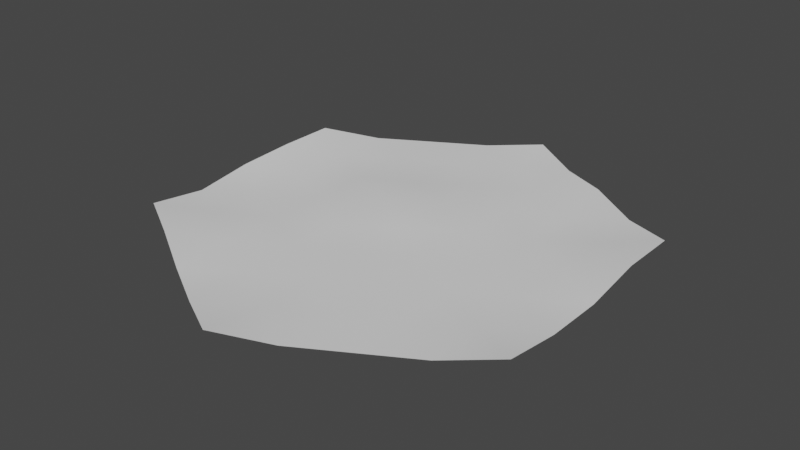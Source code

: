 # Source: Ocean.blend  (saved by Blender 3.4.6; exported with 4.5.12 LTS)
import bpy
from mathutils import Matrix  # noqa: F401  (used for matrix-valued properties, if any)

bpy.ops.wm.read_factory_settings(use_empty=True)
scene = bpy.context.scene
scene.name = 'Scene'

# ---- collections
col_collection = bpy.data.collections.new('Collection'); scene.collection.children.link(col_collection)

# ---- world
world_world = bpy.data.worlds.new('World'); scene.world = world_world
world_world.use_nodes = True; world_world.node_tree.nodes.clear()
_N = world_world.node_tree.nodes; _L = world_world.node_tree.links
n0 = _N.new('ShaderNodeOutputWorld'); n0.name = 'World Output'; n0.location = (300, 300)
n1 = _N.new('ShaderNodeBackground'); n1.name = 'Background'; n1.location = (10, 300)
n1.inputs[0].default_value = (0.05088, 0.05088, 0.05088, 1.0)
_L.new(n1.outputs[0], n0.inputs[0])
n0.is_active_output = True
world_world.color = (0.05088, 0.05088, 0.05088)
world_world.use_sun_shadow = False
world_world.sun_shadow_jitter_overblur = 0.0

# ---- meshes
me_circle = bpy.data.meshes.new('Circle')
me_circle.from_pydata([(-1.309e-05, 0.8986, 0.03027), (-0.7789, 0.4489, 0.04008), (-0.7789, -0.4504, 0.03027), (-1.301e-05, -0.9001, 0.03027), (0.7788, -0.4504, 0.03027), (0.7788, 0.4489, 0.04008), (-1.307e-05, -0.0007793, 0.01038), (0.7788, -0.0007794, 0.0005738), (-0.3894, -0.6753, 0.0005737), (-0.3894, 0.6737, 0.01038), (0.3894, 0.6737, 0.03027), (0.3894, -0.6753, 0.0005737), (-0.7789, -0.0007794, 0.03027), (-1.308e-05, 0.4489, 0.01038), (0.3894, 0.2241, 0.0005738), (0.3894, -0.2256, 0.0005738), (-1.304e-05, -0.4504, 0.0005737), (-0.3894, -0.2256, 0.01038), (-0.3894, 0.2241, 0.01038), (0.7788, -0.2256, 0.0005738), (-0.5841, -0.5629, 0.03027), (-0.1947, 0.7861, 0.01038), (0.5841, 0.5613, 0.01038), (0.1947, -0.7877, 0.0005737), (-0.7789, 0.2241, 0.04008), (-1.307e-05, 0.2241, 0.03027), (0.5841, 0.3365, 0.01038), (0.1947, -0.1132, 0.01038), (-1.302e-05, -0.6753, 0.0005737), (-0.1947, -0.1132, 0.0005738), (-0.5841, 0.3365, 0.01038), (0.7788, 0.2241, 0.04008), (-0.1947, -0.7877, 0.0005737), (-0.5841, 0.5613, 0.01038), (0.1947, 0.7861, 0.01038), (0.5841, -0.5629, 0.0005737), (-0.7789, -0.2256, 0.0005738), (-1.308e-05, 0.6737, 0.01038), (0.1947, 0.1116, 0.01038), (0.5841, -0.338, 0.0005737), (-1.305e-05, -0.2256, 0.0005738), (-0.5841, -0.338, 0.01038), (-0.1947, 0.1116, 0.04008), (-0.1947, 0.5613, 0.01038), (-0.3894, 0.4489, 0.01038), (-0.1947, 0.3365, 0.0005739), (-0.3894, -0.4504, 0.01038), (-0.1947, -0.5629, 0.0005737), (-0.1947, -0.338, 0.01038), (0.5841, -0.1132, 0.0005738), (0.5841, 0.1116, 0.01038), (0.3894, -0.0007793, 0.0005738), (-0.5841, 0.1116, 0.0005738), (-0.5841, -0.1132, 0.0005738), (-0.3894, -0.0007794, 0.01038), (0.1947, -0.5629, 0.0005737), (0.3894, -0.4504, 0.0005737), (0.1947, -0.338, 0.0005737), (0.3894, 0.4489, 0.0005739), (0.1947, 0.5613, 0.01038), (0.1947, 0.3365, 0.01038)], [], [(0, 37, 34), (4, 39, 35), (2, 41, 36), (5, 26, 31), (3, 28, 32), (1, 30, 33), (9, 43, 21), (9, 44, 43), (18, 42, 45), (8, 46, 20), (8, 47, 46), (16, 40, 48), (7, 49, 19), (7, 50, 49), (14, 38, 51), (12, 52, 24), (12, 53, 52), (17, 29, 54), (11, 55, 23), (11, 56, 55), (15, 27, 57), (10, 58, 22), (10, 59, 58), (13, 25, 60), (60, 38, 14), (60, 25, 38), (25, 6, 38), (58, 60, 14), (58, 59, 60), (59, 13, 60), (22, 26, 5), (22, 58, 26), (58, 14, 26), (57, 40, 16), (57, 27, 40), (27, 6, 40), (55, 57, 16), (55, 56, 57), (56, 15, 57), (23, 28, 3), (23, 55, 28), (55, 16, 28), (54, 42, 18), (54, 29, 42), (29, 6, 42), (52, 54, 18), (52, 53, 54), (53, 17, 54), (24, 30, 1), (24, 52, 30), (52, 18, 30), (51, 27, 15), (51, 38, 27), (38, 6, 27), (49, 51, 15), (49, 50, 51), (50, 14, 51), (19, 39, 4), (19, 49, 39), (49, 15, 39), (48, 29, 17), (48, 40, 29), (40, 6, 29), (46, 48, 17), (46, 47, 48), (47, 16, 48), (20, 41, 2), (20, 46, 41), (46, 17, 41), (45, 25, 13), (45, 42, 25), (42, 6, 25), (43, 45, 13), (43, 44, 45), (44, 18, 45), (21, 37, 0), (21, 43, 37), (43, 13, 37), (33, 44, 9), (33, 30, 44), (30, 18, 44), (32, 47, 8), (32, 28, 47), (28, 16, 47), (31, 50, 7), (31, 26, 50), (26, 14, 50), (36, 53, 12), (36, 41, 53), (41, 17, 53), (35, 56, 11), (35, 39, 56), (39, 15, 56), (34, 59, 10), (34, 37, 59), (37, 13, 59)])
me_circle.polygons.foreach_set('use_smooth', [True] * 96)
_k = set([(0, 21), (0, 34), (1, 24), (1, 33), (2, 20), (2, 36), (3, 23), (3, 32), (4, 19), (4, 35), (5, 22), (5, 31), (7, 19), (7, 31), (8, 20), (8, 32), (9, 21), (9, 33), (10, 22), (10, 34), (11, 23), (11, 35), (12, 24), (12, 36)])
me_circle.attributes.new('sharp_edge', 'BOOLEAN', 'EDGE').data.foreach_set('value', [ (min(e.vertices), max(e.vertices)) in _k for e in me_circle.edges])
_uv = me_circle.uv_layers.new(name='UVMap')
_uv.uv.foreach_set('vector', [0.2115, 0.0892, 0.2115, 0.0892, 0.2115, 0.0892, 0.2115, 0.0892, 0.2115, 0.0892, 0.2115, 0.0892, 0.2115, 0.0892, 0.2115, 0.0892, 0.2115, 0.0892, 0.2115, 0.0892, 0.2115, 0.0892, 0.2115, 0.0892, 0.2115, 0.0892, 0.2115, 0.0892, 0.2115, 0.0892, 0.2115, 0.0892, 0.2115, 0.0892, 0.2115, 0.0892, 0.1574, 0.09482, 0.1574, 0.09482, 0.1574, 0.09482, 0.1574, 0.09482, 0.1574, 0.09482, 0.1574, 0.09482, 0.1574, 0.09482, 0.1574, 0.09482, 0.1574, 0.09482, 0.2115, 0.0892, 0.2115, 0.0892, 0.2115, 0.0892, 0.1574, 0.09482, 0.1574, 0.09482, 0.1574, 0.09482, 0.1574, 0.09482, 0.1574, 0.09482, 0.1574, 0.09482, 0.1574, 0.09482, 0.1574, 0.09482, 0.1574, 0.09482, 0.1574, 0.09482, 0.1574, 0.09482, 0.1574, 0.09482, 0.1574, 0.09482, 0.1574, 0.09482, 0.1574, 0.09482, 0.2115, 0.0892, 0.2115, 0.0892, 0.2115, 0.0892, 0.2115, 0.0892, 0.2115, 0.0892, 0.2115, 0.0892, 0.2799, 0.09017, 0.2799, 0.09017, 0.2799, 0.09017, 0.1574, 0.09482, 0.1574, 0.09482, 0.1574, 0.09482, 0.1574, 0.09482, 0.1574, 0.09482, 0.1574, 0.09482, 0.2799, 0.09017, 0.2799, 0.09017, 0.2799, 0.09017, 0.2115, 0.0892, 0.2115, 0.0892, 0.2115, 0.0892, 0.1574, 0.09482, 0.1574, 0.09482, 0.1574, 0.09482, 0.2115, 0.0892, 0.2115, 0.0892, 0.2115, 0.0892, 0.1574, 0.09482, 0.1574, 0.09482, 0.1574, 0.09482, 0.2115, 0.0892, 0.2115, 0.0892, 0.2115, 0.0892, 0.2115, 0.0892, 0.2115, 0.0892, 0.2115, 0.0892, 0.1574, 0.09482, 0.1574, 0.09482, 0.1574, 0.09482, 0.1574, 0.09482, 0.1574, 0.09482, 0.1574, 0.09482, 0.2115, 0.0892, 0.2115, 0.0892, 0.2115, 0.0892, 0.2115, 0.0892, 0.2115, 0.0892, 0.2115, 0.0892, 0.2115, 0.0892, 0.2115, 0.0892, 0.2115, 0.0892, 0.1574, 0.09482, 0.1574, 0.09482, 0.1574, 0.09482, 0.1574, 0.09482, 0.1574, 0.09482, 0.1574, 0.09482, 0.1574, 0.09482, 0.1574, 0.09482, 0.1574, 0.09482, 0.1574, 0.09482, 0.1574, 0.09482, 0.1574, 0.09482, 0.1574, 0.09482, 0.1574, 0.09482, 0.1574, 0.09482, 0.1574, 0.09482, 0.1574, 0.09482, 0.1574, 0.09482, 0.1574, 0.09482, 0.1574, 0.09482, 0.1574, 0.09482, 0.2115, 0.0892, 0.2115, 0.0892, 0.2115, 0.0892, 0.1574, 0.09482, 0.1574, 0.09482, 0.1574, 0.09482, 0.1574, 0.09482, 0.1574, 0.09482, 0.1574, 0.09482, 0.1574, 0.09482, 0.1574, 0.09482, 0.1574, 0.09482, 0.2115, 0.0892, 0.2115, 0.0892, 0.2115, 0.0892, 0.2115, 0.0892, 0.2115, 0.0892, 0.2115, 0.0892, 0.1574, 0.09482, 0.1574, 0.09482, 0.1574, 0.09482, 0.2115, 0.0892, 0.2115, 0.0892, 0.2115, 0.0892, 0.1574, 0.09482, 0.1574, 0.09482, 0.1574, 0.09482, 0.2115, 0.0892, 0.2115, 0.0892, 0.2115, 0.0892, 0.2115, 0.0892, 0.2115, 0.0892, 0.2115, 0.0892, 0.1574, 0.09482, 0.1574, 0.09482, 0.1574, 0.09482, 0.1574, 0.09482, 0.1574, 0.09482, 0.1574, 0.09482, 0.1574, 0.09482, 0.1574, 0.09482, 0.1574, 0.09482, 0.1574, 0.09482, 0.1574, 0.09482, 0.1574, 0.09482, 0.1574, 0.09482, 0.1574, 0.09482, 0.1574, 0.09482, 0.1574, 0.09482, 0.1574, 0.09482, 0.1574, 0.09482, 0.2799, 0.09017, 0.2799, 0.09017, 0.2799, 0.09017, 0.2115, 0.0892, 0.2115, 0.0892, 0.2115, 0.0892, 0.1574, 0.09482, 0.1574, 0.09482, 0.1574, 0.09482, 0.1574, 0.09482, 0.1574, 0.09482, 0.1574, 0.09482, 0.1574, 0.09482, 0.1574, 0.09482, 0.1574, 0.09482, 0.1574, 0.09482, 0.1574, 0.09482, 0.1574, 0.09482, 0.1574, 0.09482, 0.1574, 0.09482, 0.1574, 0.09482, 0.1574, 0.09482, 0.1574, 0.09482, 0.1574, 0.09482, 0.1574, 0.09482, 0.1574, 0.09482, 0.1574, 0.09482, 0.1574, 0.09482, 0.1574, 0.09482, 0.1574, 0.09482, 0.2115, 0.0892, 0.2115, 0.0892, 0.2115, 0.0892, 0.2115, 0.0892, 0.2115, 0.0892, 0.2115, 0.0892, 0.1574, 0.09482, 0.1574, 0.09482, 0.1574, 0.09482, 0.2115, 0.0892, 0.2115, 0.0892, 0.2115, 0.0892, 0.2115, 0.0892, 0.2115, 0.0892, 0.2115, 0.0892, 0.2115, 0.0892, 0.2115, 0.0892, 0.2115, 0.0892, 0.1574, 0.09482, 0.1574, 0.09482, 0.1574, 0.09482, 0.1574, 0.09482, 0.1574, 0.09482, 0.1574, 0.09482, 0.1574, 0.09482, 0.1574, 0.09482, 0.1574, 0.09482, 0.2115, 0.0892, 0.2115, 0.0892, 0.2115, 0.0892, 0.1574, 0.09482, 0.1574, 0.09482, 0.1574, 0.09482, 0.1574, 0.09482, 0.1574, 0.09482, 0.1574, 0.09482, 0.1574, 0.09482, 0.1574, 0.09482, 0.1574, 0.09482, 0.1574, 0.09482, 0.1574, 0.09482, 0.1574, 0.09482, 0.1574, 0.09482, 0.1574, 0.09482, 0.1574, 0.09482, 0.1574, 0.09482, 0.1574, 0.09482, 0.1574, 0.09482, 0.2799, 0.09017, 0.2799, 0.09017, 0.2799, 0.09017, 0.1574, 0.09482, 0.1574, 0.09482, 0.1574, 0.09482, 0.2115, 0.0892, 0.2115, 0.0892, 0.2115, 0.0892, 0.2115, 0.0892, 0.2115, 0.0892, 0.2115, 0.0892, 0.1574, 0.09482, 0.1574, 0.09482, 0.1574, 0.09482, 0.2115, 0.0892, 0.2115, 0.0892, 0.2115, 0.0892, 0.2115, 0.0892, 0.2115, 0.0892, 0.2115, 0.0892, 0.1574, 0.09482, 0.1574, 0.09482, 0.1574, 0.09482, 0.1574, 0.09482, 0.1574, 0.09482, 0.1574, 0.09482, 0.1574, 0.09482, 0.1574, 0.09482, 0.1574, 0.09482, 0.1574, 0.09482, 0.1574, 0.09482, 0.1574, 0.09482, 0.2115, 0.0892, 0.2115, 0.0892, 0.2115, 0.0892, 0.2115, 0.0892, 0.2115, 0.0892, 0.2115, 0.0892, 0.2115, 0.0892, 0.2115, 0.0892, 0.2115, 0.0892])
me_circle.use_remesh_fix_poles = True
me_circle.use_remesh_preserve_attributes = False
me_circle.update()
me_circle.normals_split_custom_set([tuple(v) for v in zip(*[iter([3.577e-09, -0.08816, 0.9961, 4.153e-09, -0.02943, 0.9996, -0.017, -0.02945, 0.9994, -0.1134, 0.06548, 0.9914, -0.03792, 0.0219, 0.999, -0.05055, -1.069e-07, 0.9987, 0.03832, 0.1094, 0.9933, 0.01287, 0.06584, 0.9977, 0.02556, 0.01446, 0.9996, -0.1508, -2.106e-07, 0.9886, -0.1007, -1.759e-07, 0.9949, -0.118, -0.05749, 0.9913, -1.441e-08, 0.131, 0.9914, -4.86e-09, 0.04379, 0.999, -0.02528, 0.04378, 0.9987, 0.1508, -1.961e-07, 0.9886, 0.07562, -0.01453, 0.997, 0.05055, -1.572e-07, 0.9987, 2.262e-15, -1.767e-07, 1.0, 2.067e-08, -0.01452, 0.9999, -0.01699, -0.02942, 0.9994, 2.262e-15, -1.767e-07, 1.0, 0.01258, -0.007262, 0.9999, 2.067e-08, -0.01452, 0.9999, -0.03797, 0.0219, 0.999, -0.02536, -0.01455, 0.9996, -0.02523, 0.05785, 0.998, 0.05051, -0.02896, 0.9983, 0.03807, -0.007061, 0.9992, 0.07607, 0.04454, 0.9961, 0.05051, -0.02896, 0.9983, 0.01257, -0.02178, 0.9997, 0.03807, -0.007061, 0.9992, 0.01258, -0.007262, 0.9999, 6.577e-06, -0.01452, 0.9999, 0.02515, -1.519e-07, 0.9997, -0.008402, -0.07237, 0.9973, -3.957e-08, -0.01452, 0.9999, -0.02528, 0.04378, 0.9987, -0.008402, -0.07237, 0.9973, -0.05053, -0.04368, 0.9978, -3.957e-08, -0.01452, 0.9999, -3.74e-08, -1.759e-07, 1.0, 0.05062, -0.01471, 0.9986, 0.01257, -0.007267, 0.9999, 0.1343, -0.05786, 0.9893, 0.06269, -0.02162, 0.9978, 0.1668, -0.0285, 0.9856, 0.1343, -0.05786, 0.9893, 0.01278, -0.007381, 0.9999, 0.06269, -0.02162, 0.9978, -6.821e-09, 0.01453, 0.9999, 0.01262, -0.05064, 0.9986, -0.05053, -0.02917, 0.9983, 0.0, -1.326e-07, 1.0, 0.0, -1.326e-07, 1.0, 0.02528, 0.04378, 0.9987, 0.0, -1.326e-07, 1.0, -5.54e-11, -1.326e-07, 1.0, 0.0, -1.326e-07, 1.0, 0.01258, -0.007262, 0.9999, 0.01258, -0.02178, 0.9997, -5.541e-11, -0.01452, 0.9999, -0.03403, -0.08752, 0.9956, -1.963e-08, -0.04374, 0.999, -0.05868, -0.04396, 0.9973, -0.03403, -0.08752, 0.9956, -0.01292, -0.02198, 0.9997, -1.963e-08, -0.04374, 0.999, -0.01258, 0.02218, 0.9997, 0.02568, 0.02917, 0.9992, 0.05062, 0.01471, 0.9986, 0.05062, 0.01471, 0.9986, 0.05062, -0.01471, 0.9986, -3.74e-08, -1.759e-07, 1.0, 0.05062, 0.01471, 0.9986, 0.02568, 0.02917, 0.9992, 0.05062, -0.01471, 0.9986, 0.02568, 0.02917, 0.9992, 0.02528, -0.07298, 0.997, 0.05062, -0.01471, 0.9986, -1.963e-08, -0.04374, 0.999, 0.05062, 0.01471, 0.9986, -3.74e-08, -1.759e-07, 1.0, -1.963e-08, -0.04374, 0.999, -0.01292, -0.02198, 0.9997, 0.05062, 0.01471, 0.9986, -0.01292, -0.02198, 0.9997, -0.01258, 0.02218, 0.9997, 0.05062, 0.01471, 0.9986, -0.05868, -0.04396, 0.9973, -0.1007, -1.759e-07, 0.9949, -0.1508, -2.106e-07, 0.9886, -0.05868, -0.04396, 0.9973, -1.963e-08, -0.04374, 0.999, -0.1007, -1.759e-07, 0.9949, -1.963e-08, -0.04374, 0.999, -3.74e-08, -1.759e-07, 1.0, -0.1007, -1.759e-07, 0.9949, -5.541e-11, -0.01452, 0.9999, 6.577e-06, -0.01452, 0.9999, 0.01258, -0.007262, 0.9999, -5.541e-11, -0.01452, 0.9999, 0.01258, -0.02178, 0.9997, 6.577e-06, -0.01452, 0.9999, 0.01258, -0.02178, 0.9997, 0.02528, -0.07298, 0.997, 6.577e-06, -0.01452, 0.9999, 0.0, -1.326e-07, 1.0, -5.541e-11, -0.01452, 0.9999, 0.01258, -0.007262, 0.9999, 0.0, -1.326e-07, 1.0, -5.54e-11, -1.326e-07, 1.0, -5.541e-11, -0.01452, 0.9999, -5.54e-11, -1.326e-07, 1.0, 0.01258, -0.007262, 0.9999, -5.541e-11, -0.01452, 0.9999, 0.02528, 0.04378, 0.9987, -4.86e-09, 0.04379, 0.999, -1.441e-08, 0.131, 0.9914, 0.02528, 0.04378, 0.9987, 0.0, -1.326e-07, 1.0, -4.86e-09, 0.04379, 0.999, 0.0, -1.326e-07, 1.0, 0.01258, -0.007262, 0.9999, -4.86e-09, 0.04379, 0.999, -0.05053, -0.02917, 0.9983, -0.02536, -0.01455, 0.9996, -0.03797, 0.0219, 0.999, -0.05053, -0.02917, 0.9983, 0.01262, -0.05064, 0.9986, -0.02536, -0.01455, 0.9996, 0.01262, -0.05064, 0.9986, 0.02528, -0.07298, 0.997, -0.02536, -0.01455, 0.9996, 0.06269, -0.02162, 0.9978, -0.05053, -0.02917, 0.9983, -0.03797, 0.0219, 0.999, 0.06269, -0.02162, 0.9978, 0.01278, -0.007381, 0.9999, -0.05053, -0.02917, 0.9983, 0.01278, -0.007381, 0.9999, -6.821e-09, 0.01453, 0.9999, -0.05053, -0.02917, 0.9983, 0.1668, -0.0285, 0.9856, 0.07562, -0.01453, 0.997, 0.1508, -1.961e-07, 0.9886, 0.1668, -0.0285, 0.9856, 0.06269, -0.02162, 0.9978, 0.07562, -0.01453, 0.997, 0.06269, -0.02162, 0.9978, -0.03797, 0.0219, 0.999, 0.07562, -0.01453, 0.997, 0.01257, -0.007267, 0.9999, 0.01258, -0.02178, 0.9997, 0.01258, -0.007262, 0.9999, 0.01257, -0.007267, 0.9999, 0.05062, -0.01471, 0.9986, 0.01258, -0.02178, 0.9997, 0.05062, -0.01471, 0.9986, 0.02528, -0.07298, 0.997, 0.01258, -0.02178, 0.9997, -3.957e-08, -0.01452, 0.9999, 0.01257, -0.007267, 0.9999, 0.01258, -0.007262, 0.9999, -3.957e-08, -0.01452, 0.9999, -0.05053, -0.04368, 0.9978, 0.01257, -0.007267, 0.9999, -0.05053, -0.04368, 0.9978, -3.74e-08, -1.759e-07, 1.0, 0.01257, -0.007267, 0.9999, -0.02528, 0.04378, 0.9987, -0.03792, 0.0219, 0.999, -0.1134, 0.06548, 0.9914, -0.02528, 0.04378, 0.9987, -3.957e-08, -0.01452, 0.9999, -0.03792, 0.0219, 0.999, -3.957e-08, -0.01452, 0.9999, 0.01258, -0.007262, 0.9999, -0.03792, 0.0219, 0.999, 0.02515, -1.519e-07, 0.9997, 0.01262, -0.05064, 0.9986, -6.821e-09, 0.01453, 0.9999, 0.02515, -1.519e-07, 0.9997, 6.577e-06, -0.01452, 0.9999, 0.01262, -0.05064, 0.9986, 6.577e-06, -0.01452, 0.9999, 0.02528, -0.07298, 0.997, 0.01262, -0.05064, 0.9986, 0.03807, -0.007061, 0.9992, 0.02515, -1.519e-07, 0.9997, -6.821e-09, 0.01453, 0.9999, 0.03807, -0.007061, 0.9992, 0.01257, -0.02178, 0.9997, 0.02515, -1.519e-07, 0.9997, 0.01257, -0.02178, 0.9997, 0.01258, -0.007262, 0.9999, 0.02515, -1.519e-07, 0.9997, 0.07607, 0.04454, 0.9961, 0.01287, 0.06584, 0.9977, 0.03832, 0.1094, 0.9933, 0.07607, 0.04454, 0.9961, 0.03807, -0.007061, 0.9992, 0.01287, 0.06584, 0.9977, 0.03807, -0.007061, 0.9992, -6.821e-09, 0.01453, 0.9999, 0.01287, 0.06584, 0.9977, -0.02523, 0.05785, 0.998, 0.02568, 0.02917, 0.9992, -0.01258, 0.02218, 0.9997, -0.02523, 0.05785, 0.998, -0.02536, -0.01455, 0.9996, 0.02568, 0.02917, 0.9992, -0.02536, -0.01455, 0.9996, 0.02528, -0.07298, 0.997, 0.02568, 0.02917, 0.9992, 2.067e-08, -0.01452, 0.9999, -0.02523, 0.05785, 0.998, -0.01258, 0.02218, 0.9997, 2.067e-08, -0.01452, 0.9999, 0.01258, -0.007262, 0.9999, -0.02523, 0.05785, 0.998, 0.01258, -0.007262, 0.9999, -0.03797, 0.0219, 0.999, -0.02523, 0.05785, 0.998, -0.01699, -0.02942, 0.9994, 4.153e-09, -0.02943, 0.9996, 3.577e-09, -0.08816, 0.9961, -0.01699, -0.02942, 0.9994, 2.067e-08, -0.01452, 0.9999, 4.153e-09, -0.02943, 0.9996, 2.067e-08, -0.01452, 0.9999, -0.01258, 0.02218, 0.9997, 4.153e-09, -0.02943, 0.9996, 0.05055, -1.572e-07, 0.9987, 0.01258, -0.007262, 0.9999, 2.262e-15, -1.767e-07, 1.0, 0.05055, -1.572e-07, 0.9987, 0.07562, -0.01453, 0.997, 0.01258, -0.007262, 0.9999, 0.07562, -0.01453, 0.997, -0.03797, 0.0219, 0.999, 0.01258, -0.007262, 0.9999, -0.02528, 0.04378, 0.9987, 0.01257, -0.02178, 0.9997, 0.05051, -0.02896, 0.9983, -0.02528, 0.04378, 0.9987, -4.86e-09, 0.04379, 0.999, 0.01257, -0.02178, 0.9997, -4.86e-09, 0.04379, 0.999, 0.01258, -0.007262, 0.9999, 0.01257, -0.02178, 0.9997, -0.118, -0.05749, 0.9913, -0.05053, -0.04368, 0.9978, -0.008402, -0.07237, 0.9973, -0.118, -0.05749, 0.9913, -0.1007, -1.759e-07, 0.9949, -0.05053, -0.04368, 0.9978, -0.1007, -1.759e-07, 0.9949, -3.74e-08, -1.759e-07, 1.0, -0.05053, -0.04368, 0.9978, 0.02556, 0.01446, 0.9996, 0.01278, -0.007381, 0.9999, 0.1343, -0.05786, 0.9893, 0.02556, 0.01446, 0.9996, 0.01287, 0.06584, 0.9977, 0.01278, -0.007381, 0.9999, 0.01287, 0.06584, 0.9977, -6.821e-09, 0.01453, 0.9999, 0.01278, -0.007381, 0.9999, -0.05055, -1.069e-07, 0.9987, -5.54e-11, -1.326e-07, 1.0, 0.0, -1.326e-07, 1.0, -0.05055, -1.069e-07, 0.9987, -0.03792, 0.0219, 0.999, -5.54e-11, -1.326e-07, 1.0, -0.03792, 0.0219, 0.999, 0.01258, -0.007262, 0.9999, -5.54e-11, -1.326e-07, 1.0, -0.017, -0.02945, 0.9994, -0.01292, -0.02198, 0.9997, -0.03403, -0.08752, 0.9956, -0.017, -0.02945, 0.9994, 4.153e-09, -0.02943, 0.9996, -0.01292, -0.02198, 0.9997, 4.153e-09, -0.02943, 0.9996, -0.01258, 0.02218, 0.9997, -0.01292, -0.02198, 0.9997])] * 3)])

# ---- objects
ob_hexagon = bpy.data.objects.new('Hexagon', me_circle)

# ---- transforms, parenting, visibility, modifiers, constraints
ob_hexagon.location = (0.0, 0.0, 0.0)
ob_hexagon.color = (0.8, 0.8, 0.8, 1.0)

# ---- collection membership
col_collection.objects.link(ob_hexagon)

# ---- scene / render settings (as saved in the file)
scene.frame_start = 1; scene.frame_end = 250; scene.frame_set(1)
scene.render.engine = 'BLENDER_EEVEE_NEXT'
scene.cycles.use_denoising = False
scene.cycles.samples = 128
scene.cycles.sampling_pattern = 'TABULATED_SOBOL'
scene.cycles.use_adaptive_sampling = False
scene.cycles.use_light_tree = False
scene.view_settings.view_transform = 'Filmic'
bpy.context.view_layer.update()

# ---- added for rendering (the .blend has no active camera and no usable light): camera, sun
cam_auto = bpy.data.cameras.new('AutoCamera')
cam_auto.lens = 50.0
cam_auto.sensor_width = 36.0
cam_auto.clip_end = 1000.0
ob_auto_camera = bpy.data.objects.new('AutoCamera', cam_auto)
scene.collection.objects.link(ob_auto_camera)
ob_auto_camera.location = (2.20179, -2.64294, 1.78176)
ob_auto_camera.rotation_euler = (1.09748, -7.21219e-08, 0.694738)
scene.camera = ob_auto_camera
light_auto_sun = bpy.data.lights.new('AutoSun', 'SUN')
light_auto_sun.energy = 3.0
light_auto_sun.angle = 0.0523599
ob_auto_sun = bpy.data.objects.new('AutoSun', light_auto_sun)
scene.collection.objects.link(ob_auto_sun)
ob_auto_sun.rotation_euler = (0.872665, 0.174533, 0.523599)
bpy.context.view_layer.update()
